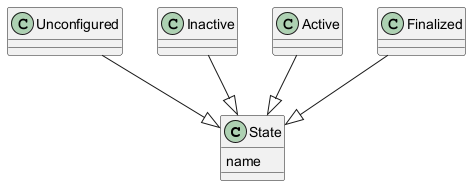

The diagram above was rendered by PlantUML. Its source (embedded in the PNG):
@startuml
class State
State : name
class Unconfigured
class Inactive
class Active
class Finalized
Unconfigured --|> State
Inactive --|> State
Active --|> State
Finalized --|> State
@enduml